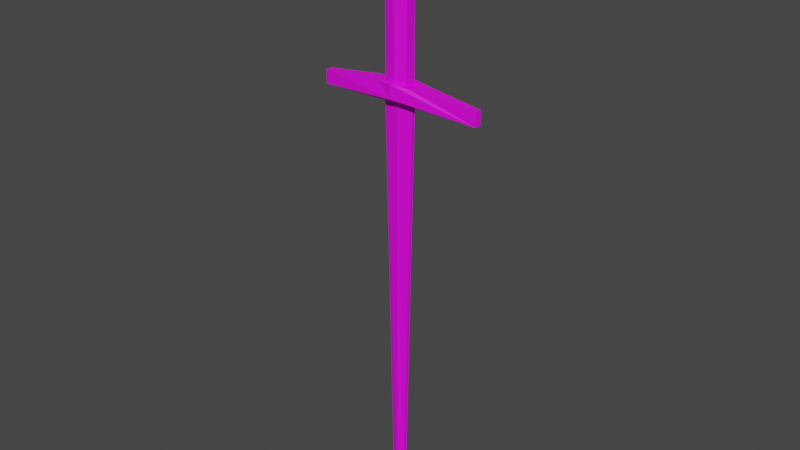 # Source: default_fight.blend  (saved by Blender 4.0.36; exported with 4.5.12 LTS)
import bpy
from mathutils import Matrix  # noqa: F401  (used for matrix-valued properties, if any)

bpy.ops.wm.read_factory_settings(use_empty=True)
scene = bpy.context.scene
scene.name = 'Scene'

# ---- collections
col_collection = bpy.data.collections.new('Collection'); scene.collection.children.link(col_collection)

# ---- images (referenced by path relative to the original .blend; pixels are not part of the script)
import os
ASSET_DIR = os.environ.get("B2B_ASSET_DIR", "")  # directory of the original .blend (textures are referenced by path, not embedded)
HERE = os.path.dirname(os.path.abspath(__file__))  # packed textures are extracted next to this script under _unpacked/

def load_image(name, relpath, width, height, colorspace="sRGB"):
    """Load a texture the original file referenced (path relative to the .blend, or extracted next to this script)."""
    p = next((c for c in (os.path.join(HERE, relpath), os.path.join(ASSET_DIR, relpath)) if relpath and os.path.exists(c)), "")
    if p:
        img = bpy.data.images.load(p, check_existing=True)
        img.name = name
    else:  # same state as the original file: an image datablock whose file is absent (Cycles renders it pink)
        img = bpy.data.images.new(name, width, height)
        img.source = "FILE"
        img.filepath = "//" + (relpath or name)
    img.colorspace_settings.name = colorspace
    return img
img_base_palette_png = load_image('base_palette.png', 'base_palette.png', 1024, 1024, 'sRGB')

# ---- materials (node trees are filled in below, after node groups)
mat_basepalette = bpy.data.materials.new('BasePalette')
mat_basepalette.alpha_threshold = 0.0
mat_basepalette.use_transparent_shadow = False
mat_basepalette.roughness = 0.5
mat_basepalette.line_color = (0.0, 0.0, 0.0, 1.0)

# ---- material node trees
mat_basepalette.use_nodes = True; mat_basepalette.node_tree.nodes.clear()
_N = mat_basepalette.node_tree.nodes; _L = mat_basepalette.node_tree.links
n0 = _N.new('ShaderNodeOutputMaterial'); n0.name = 'Material Output'; n0.location = (300, 300)
n1 = _N.new('ShaderNodeBsdfPrincipled'); n1.name = 'Principled BSDF'; n1.location = (10, 300)
n1.distribution = 'GGX'
n1.subsurface_method = 'RANDOM_WALK_SKIN'
n1.inputs[3].default_value = 1.45
n1.inputs[27].default_value = (0.0, 0.0, 0.0, 1.0)
n1.inputs[28].default_value = 1.0
n2 = _N.new('ShaderNodeTexImage'); n2.name = 'Image Texture'; n2.location = (-464, 137)
n2.image = img_base_palette_png
_L.new(n1.outputs[0], n0.inputs[0])
_L.new(n2.outputs[0], n1.inputs[0])
n0.is_active_output = True

# ---- world
world_world = bpy.data.worlds.new('World'); scene.world = world_world
world_world.use_nodes = True; world_world.node_tree.nodes.clear()
_N = world_world.node_tree.nodes; _L = world_world.node_tree.links
n0 = _N.new('ShaderNodeOutputWorld'); n0.name = 'World Output'; n0.location = (300, 300)
n1 = _N.new('ShaderNodeBackground'); n1.name = 'Background'; n1.location = (10, 300)
n1.inputs[0].default_value = (0.05088, 0.05088, 0.05088, 1.0)
_L.new(n1.outputs[0], n0.inputs[0])
n0.is_active_output = True
world_world.color = (0.05088, 0.05088, 0.05088)
world_world.use_sun_shadow = False
world_world.sun_shadow_jitter_overblur = 0.0

# ---- meshes
me_cylinder = bpy.data.meshes.new('Cylinder')
me_cylinder.from_pydata([(1.863e-05, -0.01485, 5.64e-06), (1.863e-05, 0.01464, 5.64e-06), (-0.02391, 0.005711, 0.04463), (-0.02391, -0.005924, 0.04463), (0.02259, -0.005924, 0.04463), (0.02259, 0.005711, 0.04463), (-0.05462, 0.005711, 1.495), (-0.05462, -0.005924, 1.495), (0.0533, -0.005924, 1.495), (0.0533, 0.005711, 1.495), (-0.0006628, 0.01464, 1.508), (-0.0006628, -0.01485, 1.508), (0.2967, 0.01205, 1.495), (-0.0006628, 0.04834, 1.522), (-0.298, -0.01227, 1.495), (-0.0006628, -0.04855, 1.522), (-0.298, 0.01205, 1.495), (0.2967, -0.01227, 1.495), (0.2967, 0.01205, 1.543), (-0.0006628, 0.02958, 1.57), (-0.298, -0.01227, 1.543), (-0.0006628, -0.02979, 1.57), (-0.298, 0.01205, 1.543), (0.2967, -0.01227, 1.543), (-0.04194, -0.01932, 1.565), (-0.04194, 0.01911, 1.565), (0.04062, 0.01911, 1.565), (0.04062, -0.01932, 1.565), (0.05881, 0.03326, 1.565), (-0.0006628, 0.04834, 1.57), (-0.06013, -0.03347, 1.565), (-0.0006628, -0.04855, 1.57), (-0.06013, 0.03326, 1.565), (0.05881, -0.03347, 1.565), (0.04062, 0.01911, 2.032), (-0.0006628, 0.02958, 2.023), (-0.04194, -0.01932, 2.032), (-0.0006628, -0.02979, 2.023), (-0.04194, 0.01911, 2.032), (0.04062, -0.01932, 2.032), (0.05806, 0.02722, 2.043), (-0.0006628, 0.04212, 2.03), (-0.05938, -0.02744, 2.043), (-0.0006628, -0.04233, 2.03), (-0.05938, 0.02722, 2.043), (0.05806, -0.02744, 2.043), (0.07833, 0.03666, 2.069), (-0.0006628, 0.0567, 2.051), (-0.07966, -0.03688, 2.069), (-0.0006628, -0.05691, 2.051), (-0.07966, 0.03666, 2.069), (0.07833, -0.03688, 2.069), (0.07274, 0.03406, 2.111), (-0.0006628, 0.05268, 2.094), (-0.07407, -0.03427, 2.111), (-0.0006628, -0.05289, 2.094), (-0.07407, 0.03406, 2.111), (0.07274, -0.03427, 2.111), (0.03268, 0.01541, 2.145), (-0.0006628, 0.03323, 2.147), (-0.034, -0.01562, 2.145), (-0.0006628, -0.02408, 2.147), (-0.034, 0.01541, 2.145), (0.03268, -0.01562, 2.145)], [], [(4, 5, 9, 8), (0, 1, 5, 4), (1, 0, 3, 2), (0, 11, 7, 3), (2, 6, 10, 1), (8, 9, 12, 17), (2, 3, 7, 6), (4, 8, 11, 0), (1, 10, 9, 5), (9, 10, 13, 12), (14, 15, 31, 30, 20), (15, 17, 23, 33, 31), (6, 7, 14, 16), (10, 6, 16, 13), (11, 8, 17, 15), (7, 11, 15, 14), (20, 30, 32, 22), (25, 24, 36, 38), (17, 12, 18, 23), (16, 14, 20, 22), (12, 13, 29, 28, 18), (13, 16, 22, 32, 29), (28, 33, 23, 18), (19, 26, 28, 29), (21, 24, 30, 31), (25, 19, 29, 32), (24, 25, 32, 30), (27, 21, 31, 33), (26, 27, 33, 28), (37, 39, 45, 43), (24, 21, 37, 36), (21, 27, 39, 37), (19, 25, 38, 35), (26, 19, 35, 34), (27, 26, 34, 39), (44, 42, 48, 50), (35, 38, 44, 41), (34, 35, 41, 40), (39, 34, 40, 45), (38, 36, 42, 44), (36, 37, 43, 42), (47, 50, 56, 53), (42, 43, 49, 48), (43, 45, 51, 49), (41, 44, 50, 47), (40, 41, 47, 46), (45, 40, 46, 51), (54, 55, 61, 60), (46, 47, 53, 52), (51, 46, 52, 57), (50, 48, 54, 56), (48, 49, 55, 54), (49, 51, 57, 55), (60, 61, 63, 58, 59, 62), (55, 57, 63, 61), (53, 56, 62, 59), (52, 53, 59, 58), (57, 52, 58, 63), (56, 54, 60, 62)])
_uv = me_cylinder.uv_layers.new(name='UVMap')
_uv.uv.foreach_set('vector', [0.4062, 0.9844, 0.4062, 0.9844, 0.4062, 0.9844, 0.4062, 0.9844, 0.4062, 0.9844, 0.4062, 0.9844, 0.4062, 0.9844, 0.4062, 0.9844, 0.4062, 0.9844, 0.4062, 0.9844, 0.4062, 0.9844, 0.4062, 0.9844, 0.4062, 0.9844, 0.4062, 0.9844, 0.4062, 0.9844, 0.4062, 0.9844, 0.4062, 0.9844, 0.4062, 0.9844, 0.4062, 0.9844, 0.4062, 0.9844, 0.4609, 0.8438, 0.4609, 0.8438, 0.4609, 0.8438, 0.4609, 0.8438, 0.4062, 0.9844, 0.4062, 0.9844, 0.4062, 0.9844, 0.4062, 0.9844, 0.4062, 0.9844, 0.4062, 0.9844, 0.4062, 0.9844, 0.4062, 0.9844, 0.4062, 0.9844, 0.4062, 0.9844, 0.4062, 0.9844, 0.4062, 0.9844, 0.4609, 0.8438, 0.4609, 0.8438, 0.4609, 0.8438, 0.4609, 0.8438, 0.4609, 0.8438, 0.4609, 0.8438, 0.4609, 0.8438, 0.4609, 0.8438, 0.4609, 0.8438, 0.4609, 0.8438, 0.4609, 0.8438, 0.4609, 0.8438, 0.4609, 0.8438, 0.4609, 0.8438, 0.4609, 0.8438, 0.4609, 0.8438, 0.4609, 0.8438, 0.4609, 0.8438, 0.4609, 0.8438, 0.4609, 0.8438, 0.4609, 0.8438, 0.4609, 0.8438, 0.4609, 0.8438, 0.4609, 0.8438, 0.4609, 0.8438, 0.4609, 0.8438, 0.4609, 0.8438, 0.4609, 0.8438, 0.4609, 0.8438, 0.4609, 0.8438, 0.4609, 0.8438, 0.4609, 0.8438, 0.4609, 0.8438, 0.4609, 0.8438, 0.4609, 0.8438, 0.4609, 0.8437, 0.4609, 0.8437, 0.4609, 0.8438, 0.4609, 0.8438, 0.4609, 0.8438, 0.4609, 0.8438, 0.4609, 0.8438, 0.4609, 0.8438, 0.4609, 0.8438, 0.4609, 0.8438, 0.4609, 0.8438, 0.4609, 0.8438, 0.4609, 0.8438, 0.4609, 0.8438, 0.4609, 0.8438, 0.4609, 0.8438, 0.4609, 0.8438, 0.4609, 0.8438, 0.4609, 0.8438, 0.4609, 0.8438, 0.4609, 0.8438, 0.4609, 0.8438, 0.4609, 0.8438, 0.4609, 0.8438, 0.4609, 0.8438, 0.4609, 0.8438, 0.4609, 0.8438, 0.4609, 0.8438, 0.4609, 0.8438, 0.4609, 0.8438, 0.4609, 0.8437, 0.4609, 0.8438, 0.4609, 0.8438, 0.4609, 0.8438, 0.4609, 0.8438, 0.4609, 0.8438, 0.4609, 0.8438, 0.4609, 0.8437, 0.4609, 0.8438, 0.4609, 0.8438, 0.4609, 0.8438, 0.4609, 0.8438, 0.4609, 0.8438, 0.4609, 0.8438, 0.4609, 0.8438, 0.4609, 0.8438, 0.4609, 0.8438, 0.4609, 0.8438, 0.4609, 0.8438, 0.4766, 0.9531, 0.4766, 0.9531, 0.4766, 0.9531, 0.4766, 0.9531, 0.4609, 0.8437, 0.4609, 0.8438, 0.4609, 0.8438, 0.4609, 0.8437, 0.4609, 0.8438, 0.4609, 0.8438, 0.4609, 0.8438, 0.4609, 0.8438, 0.4609, 0.8438, 0.4609, 0.8438, 0.4609, 0.8438, 0.4609, 0.8438, 0.4609, 0.8438, 0.4609, 0.8438, 0.4609, 0.8438, 0.4609, 0.8438, 0.4609, 0.8438, 0.4609, 0.8438, 0.4609, 0.8438, 0.4609, 0.8438, 0.4766, 0.9531, 0.4766, 0.9531, 0.4766, 0.9531, 0.4766, 0.9531, 0.4766, 0.9531, 0.4766, 0.9531, 0.4766, 0.9531, 0.4766, 0.9531, 0.4766, 0.9531, 0.4766, 0.9531, 0.4766, 0.9531, 0.4766, 0.9531, 0.4766, 0.9531, 0.4766, 0.9531, 0.4766, 0.9531, 0.4766, 0.9531, 0.4766, 0.9531, 0.4766, 0.9531, 0.4766, 0.9531, 0.4766, 0.9531, 0.4766, 0.9531, 0.4766, 0.9531, 0.4766, 0.9531, 0.4766, 0.9531, 0.4766, 0.9531, 0.4766, 0.9531, 0.4766, 0.9531, 0.4766, 0.9531, 0.4766, 0.9531, 0.4766, 0.9531, 0.4766, 0.9531, 0.4766, 0.9531, 0.4766, 0.9531, 0.4766, 0.9531, 0.4766, 0.9531, 0.4766, 0.9531, 0.4766, 0.9531, 0.4766, 0.9531, 0.4766, 0.9531, 0.4766, 0.9531, 0.4766, 0.9531, 0.4766, 0.9531, 0.4766, 0.9531, 0.4766, 0.9531, 0.4766, 0.9531, 0.4766, 0.9531, 0.4766, 0.9531, 0.4766, 0.9531, 0.4766, 0.9531, 0.4766, 0.9531, 0.4766, 0.9531, 0.4766, 0.9531, 0.4766, 0.9531, 0.4766, 0.9531, 0.4766, 0.9531, 0.4766, 0.9531, 0.4766, 0.9531, 0.4766, 0.9531, 0.4766, 0.9531, 0.4766, 0.9531, 0.4766, 0.9531, 0.4766, 0.9531, 0.4766, 0.9531, 0.4766, 0.9531, 0.4766, 0.9531, 0.4766, 0.9531, 0.4766, 0.9531, 0.4766, 0.9531, 0.4766, 0.9531, 0.4766, 0.9531, 0.4766, 0.9531, 0.4766, 0.9531, 0.4766, 0.9531, 0.4766, 0.9531, 0.4766, 0.9531, 0.4766, 0.9531, 0.4766, 0.9531, 0.4766, 0.9531, 0.4766, 0.9531, 0.4766, 0.9531, 0.4766, 0.9531, 0.4766, 0.9531, 0.4766, 0.9531, 0.4766, 0.9531, 0.4766, 0.9531, 0.4766, 0.9531, 0.4766, 0.9531, 0.4766, 0.9531, 0.4766, 0.9531, 0.4766, 0.9531, 0.4766, 0.9531, 0.4766, 0.9531, 0.4766, 0.9531, 0.4766, 0.9531, 0.4766, 0.9531, 0.4766, 0.9531, 0.4766, 0.9531, 0.4766, 0.9531])
me_cylinder.materials.append(mat_basepalette)
me_cylinder.update()

# ---- objects
ob_defaultfight = bpy.data.objects.new('DefaultFight', me_cylinder)

# ---- transforms, parenting, visibility, modifiers, constraints
ob_defaultfight.location = (0.0, 0.0, 0.0)

# ---- collection membership
col_collection.objects.link(ob_defaultfight)

# ---- scene / render settings (as saved in the file)
scene.frame_start = 1; scene.frame_end = 250; scene.frame_set(18)
scene.render.engine = 'BLENDER_EEVEE_NEXT'
scene.cycles.sampling_pattern = 'TABULATED_SOBOL'
scene.view_settings.view_transform = 'Filmic'
bpy.context.view_layer.update()

# ---- added for rendering (the .blend has no active camera and no usable light): camera, sun
cam_auto = bpy.data.cameras.new('AutoCamera')
cam_auto.lens = 50.0
cam_auto.sensor_width = 36.0
cam_auto.clip_end = 1000.0
ob_auto_camera = bpy.data.objects.new('AutoCamera', cam_auto)
scene.collection.objects.link(ob_auto_camera)
ob_auto_camera.location = (2.06338, -2.47696, 2.7248)
ob_auto_camera.rotation_euler = (1.09748, -7.21219e-08, 0.694738)
scene.camera = ob_auto_camera
light_auto_sun = bpy.data.lights.new('AutoSun', 'SUN')
light_auto_sun.energy = 3.0
light_auto_sun.angle = 0.0523599
ob_auto_sun = bpy.data.objects.new('AutoSun', light_auto_sun)
scene.collection.objects.link(ob_auto_sun)
ob_auto_sun.rotation_euler = (0.872665, 0.174533, 0.523599)
bpy.context.view_layer.update()
